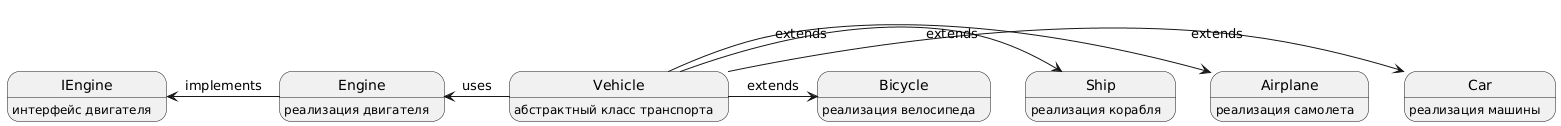

The diagram above was rendered by PlantUML. Its source (embedded in the PNG):
@startuml
IEngine : интерфейс двигателя
IEngine <- Engine : implements
Engine: реализация двигателя
Engine <- Vehicle : uses
Vehicle : абстрактный класс транспорта
Vehicle -> Car : extends
Car : реализация машины
Vehicle -> Airplane : extends
Airplane : реализация самолета
Vehicle -> Ship : extends
Ship : реализация корабля
Vehicle -> Bicycle : extends
Bicycle : реализация велосипеда
@enduml